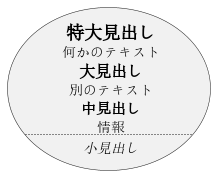

The diagram above was rendered by PlantUML. Its source (embedded in the PNG):
@startuml
usecase UC1 as "
= 特大見出し
何かのテキスト
== 大見出し
別のテキスト
=== 中見出し
情報
....
==== 小見出し"
@enduml